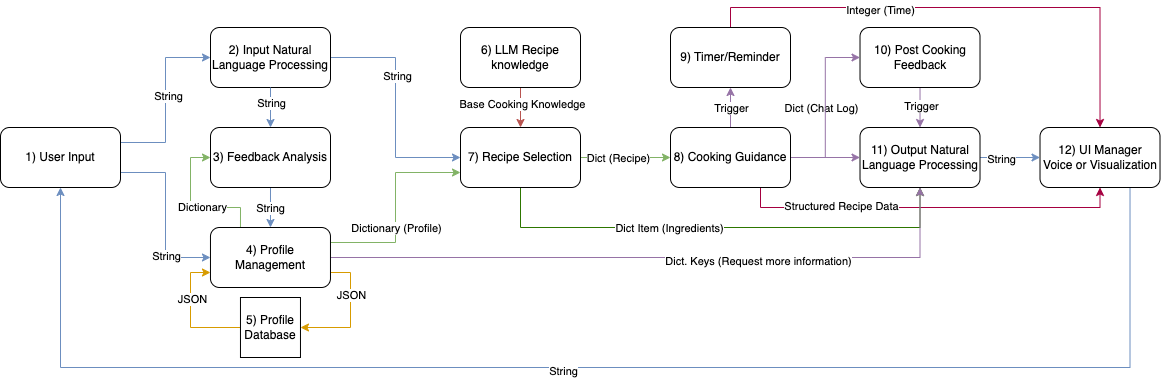

The diagram above was exported from draw.io. Its source (the exported page's mxGraphModel, read from the mxfile embedded in the PNG):
<mxGraphModel dx="1434" dy="1919" grid="1" gridSize="10" guides="1" tooltips="1" connect="1" arrows="1" fold="1" page="1" pageScale="1" pageWidth="850" pageHeight="1100" math="0" shadow="0">
  <root>
    <mxCell id="0" />
    <mxCell id="1" parent="0" />
    <mxCell id="-atf8djV6BbPKSBbSQx2-58" style="edgeStyle=orthogonalEdgeStyle;rounded=0;orthogonalLoop=1;jettySize=auto;html=1;exitX=0.5;exitY=1;exitDx=0;exitDy=0;entryX=0.5;entryY=0;entryDx=0;entryDy=0;fillColor=#e1d5e7;strokeColor=#9673a6;" parent="1" source="-atf8djV6BbPKSBbSQx2-2" target="-atf8djV6BbPKSBbSQx2-48" edge="1">
      <mxGeometry relative="1" as="geometry" />
    </mxCell>
    <mxCell id="-atf8djV6BbPKSBbSQx2-59" value="Trigger" style="edgeLabel;html=1;align=center;verticalAlign=middle;resizable=0;points=[];" parent="-atf8djV6BbPKSBbSQx2-58" connectable="0" vertex="1">
      <mxGeometry x="-0.1121" y="1" relative="1" as="geometry">
        <mxPoint as="offset" />
      </mxGeometry>
    </mxCell>
    <mxCell id="-atf8djV6BbPKSBbSQx2-2" value="10) Post Cooking Feedback" style="rounded=1;whiteSpace=wrap;html=1;" parent="1" vertex="1">
      <mxGeometry x="889.52" y="20" width="120" height="60" as="geometry" />
    </mxCell>
    <mxCell id="-atf8djV6BbPKSBbSQx2-67" style="edgeStyle=orthogonalEdgeStyle;rounded=0;orthogonalLoop=1;jettySize=auto;html=1;exitX=0.5;exitY=0;exitDx=0;exitDy=0;entryX=0.5;entryY=0;entryDx=0;entryDy=0;fillColor=#d80073;strokeColor=#A50040;" parent="1" source="-atf8djV6BbPKSBbSQx2-4" target="-atf8djV6BbPKSBbSQx2-47" edge="1">
      <mxGeometry relative="1" as="geometry" />
    </mxCell>
    <mxCell id="-atf8djV6BbPKSBbSQx2-68" value="Integer (Time)" style="edgeLabel;html=1;align=center;verticalAlign=middle;resizable=0;points=[];" parent="-atf8djV6BbPKSBbSQx2-67" connectable="0" vertex="1">
      <mxGeometry x="-0.3379" y="-2" relative="1" as="geometry">
        <mxPoint as="offset" />
      </mxGeometry>
    </mxCell>
    <mxCell id="-atf8djV6BbPKSBbSQx2-4" value="9) Timer/Reminder" style="rounded=1;whiteSpace=wrap;html=1;" parent="1" vertex="1">
      <mxGeometry x="700" y="20" width="120" height="60" as="geometry" />
    </mxCell>
    <mxCell id="-atf8djV6BbPKSBbSQx2-44" style="edgeStyle=orthogonalEdgeStyle;rounded=0;orthogonalLoop=1;jettySize=auto;html=1;exitX=0.5;exitY=0;exitDx=0;exitDy=0;entryX=0.5;entryY=1;entryDx=0;entryDy=0;fillColor=#e1d5e7;strokeColor=#9673a6;" parent="1" source="-atf8djV6BbPKSBbSQx2-5" target="-atf8djV6BbPKSBbSQx2-4" edge="1">
      <mxGeometry relative="1" as="geometry" />
    </mxCell>
    <mxCell id="-atf8djV6BbPKSBbSQx2-46" value="Trigger" style="edgeLabel;html=1;align=center;verticalAlign=middle;resizable=0;points=[];" parent="-atf8djV6BbPKSBbSQx2-44" connectable="0" vertex="1">
      <mxGeometry x="0.2194" y="-1" relative="1" as="geometry">
        <mxPoint x="-1" y="4" as="offset" />
      </mxGeometry>
    </mxCell>
    <mxCell id="-atf8djV6BbPKSBbSQx2-49" style="edgeStyle=orthogonalEdgeStyle;rounded=0;orthogonalLoop=1;jettySize=auto;html=1;exitX=1;exitY=0.5;exitDx=0;exitDy=0;entryX=0;entryY=0.5;entryDx=0;entryDy=0;fillColor=#e1d5e7;strokeColor=#9673a6;" parent="1" source="-atf8djV6BbPKSBbSQx2-5" target="-atf8djV6BbPKSBbSQx2-48" edge="1">
      <mxGeometry relative="1" as="geometry" />
    </mxCell>
    <mxCell id="-atf8djV6BbPKSBbSQx2-53" value="Dict (Chat Log)" style="edgeLabel;html=1;align=center;verticalAlign=middle;resizable=0;points=[];" parent="-atf8djV6BbPKSBbSQx2-49" connectable="0" vertex="1">
      <mxGeometry x="-0.229" relative="1" as="geometry">
        <mxPoint x="3" y="-50" as="offset" />
      </mxGeometry>
    </mxCell>
    <mxCell id="-atf8djV6BbPKSBbSQx2-57" style="edgeStyle=orthogonalEdgeStyle;rounded=0;orthogonalLoop=1;jettySize=auto;html=1;exitX=1;exitY=0.5;exitDx=0;exitDy=0;entryX=0;entryY=0.5;entryDx=0;entryDy=0;fillColor=#e1d5e7;strokeColor=#9673a6;" parent="1" source="-atf8djV6BbPKSBbSQx2-5" target="-atf8djV6BbPKSBbSQx2-2" edge="1">
      <mxGeometry relative="1" as="geometry" />
    </mxCell>
    <mxCell id="-atf8djV6BbPKSBbSQx2-65" style="edgeStyle=orthogonalEdgeStyle;rounded=0;orthogonalLoop=1;jettySize=auto;html=1;exitX=0.75;exitY=1;exitDx=0;exitDy=0;entryX=0.5;entryY=1;entryDx=0;entryDy=0;fillColor=#d80073;strokeColor=#A50040;" parent="1" source="-atf8djV6BbPKSBbSQx2-5" target="-atf8djV6BbPKSBbSQx2-47" edge="1">
      <mxGeometry relative="1" as="geometry">
        <Array as="points">
          <mxPoint x="790" y="200" />
          <mxPoint x="1130" y="200" />
        </Array>
      </mxGeometry>
    </mxCell>
    <mxCell id="-atf8djV6BbPKSBbSQx2-66" value="Structured Recipe Data" style="edgeLabel;html=1;align=center;verticalAlign=middle;resizable=0;points=[];" parent="-atf8djV6BbPKSBbSQx2-65" connectable="0" vertex="1">
      <mxGeometry x="-0.5244" y="2" relative="1" as="geometry">
        <mxPoint x="10" as="offset" />
      </mxGeometry>
    </mxCell>
    <mxCell id="-atf8djV6BbPKSBbSQx2-5" value="8) Cooking Guidance" style="rounded=1;whiteSpace=wrap;html=1;" parent="1" vertex="1">
      <mxGeometry x="700" y="120" width="120" height="60" as="geometry" />
    </mxCell>
    <mxCell id="-atf8djV6BbPKSBbSQx2-42" style="edgeStyle=orthogonalEdgeStyle;rounded=0;orthogonalLoop=1;jettySize=auto;html=1;exitX=1;exitY=0.5;exitDx=0;exitDy=0;entryX=0;entryY=0.5;entryDx=0;entryDy=0;fillColor=#d5e8d4;strokeColor=#82b366;" parent="1" source="-atf8djV6BbPKSBbSQx2-7" target="-atf8djV6BbPKSBbSQx2-5" edge="1">
      <mxGeometry relative="1" as="geometry" />
    </mxCell>
    <mxCell id="-atf8djV6BbPKSBbSQx2-43" value="Dict (Recipe)" style="edgeLabel;html=1;align=center;verticalAlign=middle;resizable=0;points=[];" parent="-atf8djV6BbPKSBbSQx2-42" connectable="0" vertex="1">
      <mxGeometry x="-0.3" relative="1" as="geometry">
        <mxPoint x="6" as="offset" />
      </mxGeometry>
    </mxCell>
    <mxCell id="-atf8djV6BbPKSBbSQx2-71" style="edgeStyle=orthogonalEdgeStyle;rounded=0;orthogonalLoop=1;jettySize=auto;html=1;exitX=0.5;exitY=1;exitDx=0;exitDy=0;entryX=0.5;entryY=1;entryDx=0;entryDy=0;fillColor=#60a917;strokeColor=#2D7600;" parent="1" source="-atf8djV6BbPKSBbSQx2-7" target="-atf8djV6BbPKSBbSQx2-48" edge="1">
      <mxGeometry relative="1" as="geometry">
        <Array as="points">
          <mxPoint x="550" y="220" />
          <mxPoint x="950" y="220" />
        </Array>
      </mxGeometry>
    </mxCell>
    <mxCell id="-atf8djV6BbPKSBbSQx2-72" value="Dict Item (Ingredients)" style="edgeLabel;html=1;align=center;verticalAlign=middle;resizable=0;points=[];" parent="-atf8djV6BbPKSBbSQx2-71" connectable="0" vertex="1">
      <mxGeometry x="-0.2175" y="-1" relative="1" as="geometry">
        <mxPoint y="-1" as="offset" />
      </mxGeometry>
    </mxCell>
    <mxCell id="-atf8djV6BbPKSBbSQx2-7" value="7) Recipe Selection" style="rounded=1;whiteSpace=wrap;html=1;" parent="1" vertex="1">
      <mxGeometry x="490" y="120" width="120" height="60" as="geometry" />
    </mxCell>
    <mxCell id="-atf8djV6BbPKSBbSQx2-16" style="edgeStyle=orthogonalEdgeStyle;rounded=0;orthogonalLoop=1;jettySize=auto;html=1;exitX=1;exitY=0.25;exitDx=0;exitDy=0;entryX=0;entryY=0.75;entryDx=0;entryDy=0;fillColor=#d5e8d4;strokeColor=#82b366;" parent="1" source="-atf8djV6BbPKSBbSQx2-8" target="-atf8djV6BbPKSBbSQx2-7" edge="1">
      <mxGeometry relative="1" as="geometry" />
    </mxCell>
    <mxCell id="-atf8djV6BbPKSBbSQx2-26" value="Dictionary (Profile)" style="edgeLabel;html=1;align=center;verticalAlign=middle;resizable=0;points=[];" parent="-atf8djV6BbPKSBbSQx2-16" connectable="0" vertex="1">
      <mxGeometry x="-0.065" y="-1" relative="1" as="geometry">
        <mxPoint x="-1" y="14" as="offset" />
      </mxGeometry>
    </mxCell>
    <mxCell id="-atf8djV6BbPKSBbSQx2-29" style="edgeStyle=orthogonalEdgeStyle;rounded=0;orthogonalLoop=1;jettySize=auto;html=1;exitX=1;exitY=0.75;exitDx=0;exitDy=0;entryX=1;entryY=0.5;entryDx=0;entryDy=0;fillColor=#ffe6cc;strokeColor=#d79b00;" parent="1" source="-atf8djV6BbPKSBbSQx2-8" target="-atf8djV6BbPKSBbSQx2-28" edge="1">
      <mxGeometry relative="1" as="geometry" />
    </mxCell>
    <mxCell id="-atf8djV6BbPKSBbSQx2-31" value="JSON" style="edgeLabel;html=1;align=center;verticalAlign=middle;resizable=0;points=[];" parent="-atf8djV6BbPKSBbSQx2-29" connectable="0" vertex="1">
      <mxGeometry x="-0.312" relative="1" as="geometry">
        <mxPoint as="offset" />
      </mxGeometry>
    </mxCell>
    <mxCell id="-atf8djV6BbPKSBbSQx2-36" style="edgeStyle=orthogonalEdgeStyle;rounded=0;orthogonalLoop=1;jettySize=auto;html=1;exitX=0.25;exitY=0;exitDx=0;exitDy=0;entryX=0;entryY=0.5;entryDx=0;entryDy=0;fillColor=#d5e8d4;strokeColor=#82b366;" parent="1" source="-atf8djV6BbPKSBbSQx2-8" target="-atf8djV6BbPKSBbSQx2-3" edge="1">
      <mxGeometry relative="1" as="geometry" />
    </mxCell>
    <mxCell id="-atf8djV6BbPKSBbSQx2-63" value="Dictionary" style="edgeLabel;html=1;align=center;verticalAlign=middle;resizable=0;points=[];" parent="-atf8djV6BbPKSBbSQx2-36" connectable="0" vertex="1">
      <mxGeometry x="-0.1612" y="-1" relative="1" as="geometry">
        <mxPoint as="offset" />
      </mxGeometry>
    </mxCell>
    <mxCell id="-atf8djV6BbPKSBbSQx2-69" style="edgeStyle=orthogonalEdgeStyle;rounded=0;orthogonalLoop=1;jettySize=auto;html=1;exitX=1;exitY=0.5;exitDx=0;exitDy=0;entryX=0.5;entryY=1;entryDx=0;entryDy=0;fillColor=#e1d5e7;strokeColor=#9673a6;" parent="1" source="-atf8djV6BbPKSBbSQx2-8" target="-atf8djV6BbPKSBbSQx2-48" edge="1">
      <mxGeometry relative="1" as="geometry">
        <Array as="points">
          <mxPoint x="949" y="250" />
        </Array>
      </mxGeometry>
    </mxCell>
    <mxCell id="-atf8djV6BbPKSBbSQx2-70" value="Dict. Keys (Request more information)" style="edgeLabel;html=1;align=center;verticalAlign=middle;resizable=0;points=[];" parent="-atf8djV6BbPKSBbSQx2-69" connectable="0" vertex="1">
      <mxGeometry x="0.2974" y="-3" relative="1" as="geometry">
        <mxPoint as="offset" />
      </mxGeometry>
    </mxCell>
    <mxCell id="-atf8djV6BbPKSBbSQx2-8" value="4) Profile Management" style="rounded=1;whiteSpace=wrap;html=1;" parent="1" vertex="1">
      <mxGeometry x="239.97" y="220" width="120" height="60" as="geometry" />
    </mxCell>
    <mxCell id="-atf8djV6BbPKSBbSQx2-13" style="edgeStyle=orthogonalEdgeStyle;rounded=0;orthogonalLoop=1;jettySize=auto;html=1;exitX=1;exitY=0.5;exitDx=0;exitDy=0;entryX=0;entryY=0.5;entryDx=0;entryDy=0;fillColor=#dae8fc;strokeColor=#6c8ebf;" parent="1" source="-atf8djV6BbPKSBbSQx2-9" target="-atf8djV6BbPKSBbSQx2-7" edge="1">
      <mxGeometry relative="1" as="geometry" />
    </mxCell>
    <mxCell id="-atf8djV6BbPKSBbSQx2-25" value="String" style="edgeLabel;html=1;align=center;verticalAlign=middle;resizable=0;points=[];" parent="-atf8djV6BbPKSBbSQx2-13" connectable="0" vertex="1">
      <mxGeometry x="-0.275" y="1" relative="1" as="geometry">
        <mxPoint as="offset" />
      </mxGeometry>
    </mxCell>
    <mxCell id="-atf8djV6BbPKSBbSQx2-15" style="edgeStyle=orthogonalEdgeStyle;rounded=0;orthogonalLoop=1;jettySize=auto;html=1;exitX=0.5;exitY=1;exitDx=0;exitDy=0;entryX=0.5;entryY=0;entryDx=0;entryDy=0;fillColor=#dae8fc;strokeColor=#6c8ebf;" parent="1" source="-atf8djV6BbPKSBbSQx2-3" target="-atf8djV6BbPKSBbSQx2-8" edge="1">
      <mxGeometry relative="1" as="geometry" />
    </mxCell>
    <mxCell id="-atf8djV6BbPKSBbSQx2-62" value="String" style="edgeLabel;html=1;align=center;verticalAlign=middle;resizable=0;points=[];" parent="-atf8djV6BbPKSBbSQx2-15" connectable="0" vertex="1">
      <mxGeometry x="0.3571" y="2" relative="1" as="geometry">
        <mxPoint x="-2" y="-7" as="offset" />
      </mxGeometry>
    </mxCell>
    <mxCell id="-atf8djV6BbPKSBbSQx2-9" value="2) Input Natural Language Processing" style="rounded=1;whiteSpace=wrap;html=1;" parent="1" vertex="1">
      <mxGeometry x="240" y="20" width="120" height="60" as="geometry" />
    </mxCell>
    <mxCell id="-atf8djV6BbPKSBbSQx2-12" style="edgeStyle=orthogonalEdgeStyle;rounded=0;orthogonalLoop=1;jettySize=auto;html=1;exitX=1;exitY=0.25;exitDx=0;exitDy=0;entryX=0;entryY=0.5;entryDx=0;entryDy=0;fillColor=#dae8fc;strokeColor=#6c8ebf;" parent="1" source="-atf8djV6BbPKSBbSQx2-10" target="-atf8djV6BbPKSBbSQx2-9" edge="1">
      <mxGeometry relative="1" as="geometry" />
    </mxCell>
    <mxCell id="-atf8djV6BbPKSBbSQx2-18" value="String" style="edgeLabel;html=1;align=center;verticalAlign=middle;resizable=0;points=[];" parent="-atf8djV6BbPKSBbSQx2-12" connectable="0" vertex="1">
      <mxGeometry x="0.0231" y="-2" relative="1" as="geometry">
        <mxPoint y="-2" as="offset" />
      </mxGeometry>
    </mxCell>
    <mxCell id="-atf8djV6BbPKSBbSQx2-23" style="edgeStyle=orthogonalEdgeStyle;rounded=0;orthogonalLoop=1;jettySize=auto;html=1;exitX=1;exitY=0.75;exitDx=0;exitDy=0;entryX=0;entryY=0.5;entryDx=0;entryDy=0;fillColor=#dae8fc;strokeColor=#6c8ebf;" parent="1" source="-atf8djV6BbPKSBbSQx2-10" target="-atf8djV6BbPKSBbSQx2-8" edge="1">
      <mxGeometry relative="1" as="geometry" />
    </mxCell>
    <mxCell id="-atf8djV6BbPKSBbSQx2-24" value="String" style="edgeLabel;html=1;align=center;verticalAlign=middle;resizable=0;points=[];" parent="-atf8djV6BbPKSBbSQx2-23" connectable="0" vertex="1">
      <mxGeometry x="0.4625" relative="1" as="geometry">
        <mxPoint as="offset" />
      </mxGeometry>
    </mxCell>
    <mxCell id="-atf8djV6BbPKSBbSQx2-10" value="1) User Input" style="rounded=1;whiteSpace=wrap;html=1;" parent="1" vertex="1">
      <mxGeometry x="30" y="120" width="120" height="60" as="geometry" />
    </mxCell>
    <mxCell id="-atf8djV6BbPKSBbSQx2-30" style="edgeStyle=orthogonalEdgeStyle;rounded=0;orthogonalLoop=1;jettySize=auto;html=1;exitX=0;exitY=0.5;exitDx=0;exitDy=0;entryX=0;entryY=0.75;entryDx=0;entryDy=0;fillColor=#ffe6cc;strokeColor=#d79b00;" parent="1" source="-atf8djV6BbPKSBbSQx2-28" target="-atf8djV6BbPKSBbSQx2-8" edge="1">
      <mxGeometry relative="1" as="geometry" />
    </mxCell>
    <mxCell id="-atf8djV6BbPKSBbSQx2-32" value="JSON" style="edgeLabel;html=1;align=center;verticalAlign=middle;resizable=0;points=[];" parent="-atf8djV6BbPKSBbSQx2-30" connectable="0" vertex="1">
      <mxGeometry x="0.252" y="-1" relative="1" as="geometry">
        <mxPoint as="offset" />
      </mxGeometry>
    </mxCell>
    <mxCell id="-atf8djV6BbPKSBbSQx2-28" value="5) Profile Database" style="whiteSpace=wrap;html=1;aspect=fixed;" parent="1" vertex="1">
      <mxGeometry x="269.97" y="290" width="60" height="60" as="geometry" />
    </mxCell>
    <mxCell id="-atf8djV6BbPKSBbSQx2-40" style="edgeStyle=orthogonalEdgeStyle;rounded=0;orthogonalLoop=1;jettySize=auto;html=1;exitX=0.5;exitY=1;exitDx=0;exitDy=0;entryX=0.5;entryY=0;entryDx=0;entryDy=0;fillColor=#f8cecc;strokeColor=#b85450;" parent="1" source="-atf8djV6BbPKSBbSQx2-39" target="-atf8djV6BbPKSBbSQx2-7" edge="1">
      <mxGeometry relative="1" as="geometry" />
    </mxCell>
    <mxCell id="-atf8djV6BbPKSBbSQx2-41" value="Base Cooking Knowledge" style="edgeLabel;html=1;align=center;verticalAlign=middle;resizable=0;points=[];" parent="-atf8djV6BbPKSBbSQx2-40" connectable="0" vertex="1">
      <mxGeometry x="-0.225" y="1" relative="1" as="geometry">
        <mxPoint as="offset" />
      </mxGeometry>
    </mxCell>
    <mxCell id="-atf8djV6BbPKSBbSQx2-39" value="6) LLM Recipe knowledge" style="rounded=1;whiteSpace=wrap;html=1;" parent="1" vertex="1">
      <mxGeometry x="490" y="20" width="120" height="60" as="geometry" />
    </mxCell>
    <mxCell id="-atf8djV6BbPKSBbSQx2-73" style="edgeStyle=orthogonalEdgeStyle;rounded=0;orthogonalLoop=1;jettySize=auto;html=1;exitX=0.75;exitY=1;exitDx=0;exitDy=0;entryX=0.5;entryY=1;entryDx=0;entryDy=0;fillColor=#dae8fc;strokeColor=#6c8ebf;" parent="1" source="-atf8djV6BbPKSBbSQx2-47" target="-atf8djV6BbPKSBbSQx2-10" edge="1">
      <mxGeometry relative="1" as="geometry">
        <Array as="points">
          <mxPoint x="1160" y="360" />
          <mxPoint x="90" y="360" />
        </Array>
      </mxGeometry>
    </mxCell>
    <mxCell id="-atf8djV6BbPKSBbSQx2-74" value="String" style="edgeLabel;html=1;align=center;verticalAlign=middle;resizable=0;points=[];" parent="-atf8djV6BbPKSBbSQx2-73" connectable="0" vertex="1">
      <mxGeometry x="0.0454" y="3" relative="1" as="geometry">
        <mxPoint as="offset" />
      </mxGeometry>
    </mxCell>
    <mxCell id="-atf8djV6BbPKSBbSQx2-47" value="12) UI Manager&lt;div&gt;Voice or Visualization&lt;/div&gt;" style="rounded=1;whiteSpace=wrap;html=1;" parent="1" vertex="1">
      <mxGeometry x="1069.52" y="120" width="120" height="60" as="geometry" />
    </mxCell>
    <mxCell id="-atf8djV6BbPKSBbSQx2-50" style="edgeStyle=orthogonalEdgeStyle;rounded=0;orthogonalLoop=1;jettySize=auto;html=1;exitX=1;exitY=0.5;exitDx=0;exitDy=0;entryX=0;entryY=0.5;entryDx=0;entryDy=0;fillColor=#dae8fc;strokeColor=#6c8ebf;" parent="1" source="-atf8djV6BbPKSBbSQx2-48" target="-atf8djV6BbPKSBbSQx2-47" edge="1">
      <mxGeometry relative="1" as="geometry" />
    </mxCell>
    <mxCell id="-atf8djV6BbPKSBbSQx2-55" value="String" style="edgeLabel;html=1;align=center;verticalAlign=middle;resizable=0;points=[];" parent="-atf8djV6BbPKSBbSQx2-50" connectable="0" vertex="1">
      <mxGeometry x="-0.3121" y="-1" relative="1" as="geometry">
        <mxPoint as="offset" />
      </mxGeometry>
    </mxCell>
    <mxCell id="-atf8djV6BbPKSBbSQx2-48" value="11) Output Natural Language Processing" style="rounded=1;whiteSpace=wrap;html=1;" parent="1" vertex="1">
      <mxGeometry x="889.52" y="120" width="120" height="60" as="geometry" />
    </mxCell>
    <mxCell id="-atf8djV6BbPKSBbSQx2-60" value="" style="edgeStyle=orthogonalEdgeStyle;rounded=0;orthogonalLoop=1;jettySize=auto;html=1;exitX=0.5;exitY=1;exitDx=0;exitDy=0;entryX=0.5;entryY=0;entryDx=0;entryDy=0;fillColor=#dae8fc;strokeColor=#6c8ebf;" parent="1" source="-atf8djV6BbPKSBbSQx2-9" target="-atf8djV6BbPKSBbSQx2-3" edge="1">
      <mxGeometry relative="1" as="geometry">
        <mxPoint x="300" y="80" as="sourcePoint" />
        <mxPoint x="300" y="220" as="targetPoint" />
      </mxGeometry>
    </mxCell>
    <mxCell id="-atf8djV6BbPKSBbSQx2-61" value="String" style="edgeLabel;html=1;align=center;verticalAlign=middle;resizable=0;points=[];" parent="-atf8djV6BbPKSBbSQx2-60" connectable="0" vertex="1">
      <mxGeometry x="-0.2563" relative="1" as="geometry">
        <mxPoint as="offset" />
      </mxGeometry>
    </mxCell>
    <mxCell id="-atf8djV6BbPKSBbSQx2-3" value="3) Feedback Analysis" style="rounded=1;whiteSpace=wrap;html=1;" parent="1" vertex="1">
      <mxGeometry x="240" y="120" width="120" height="60" as="geometry" />
    </mxCell>
  </root>
</mxGraphModel>